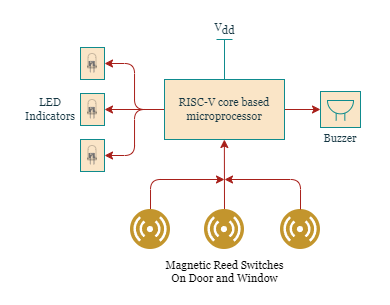

The diagram above was exported from draw.io. Its source (the exported page's mxGraphModel, read from the mxfile embedded in the PNG):
<mxGraphModel dx="893" dy="470" grid="1" gridSize="10" guides="1" tooltips="1" connect="1" arrows="1" fold="1" page="1" pageScale="1" pageWidth="827" pageHeight="1169" math="0" shadow="0">
  <root>
    <mxCell id="0" />
    <mxCell id="1" parent="0" />
    <mxCell id="725mjJQr-0fKbhhzKRmO-35" style="edgeStyle=orthogonalEdgeStyle;rounded=1;orthogonalLoop=1;jettySize=auto;html=1;exitX=0;exitY=0.5;exitDx=0;exitDy=0;entryX=1;entryY=0.5;entryDx=0;entryDy=0;fontFamily=Georgia;fontSize=11;labelBackgroundColor=none;strokeColor=#A8201A;fontColor=default;" edge="1" parent="1" source="725mjJQr-0fKbhhzKRmO-2" target="725mjJQr-0fKbhhzKRmO-28">
      <mxGeometry relative="1" as="geometry" />
    </mxCell>
    <mxCell id="725mjJQr-0fKbhhzKRmO-36" style="edgeStyle=orthogonalEdgeStyle;rounded=1;orthogonalLoop=1;jettySize=auto;html=1;exitX=0;exitY=0.5;exitDx=0;exitDy=0;entryX=1;entryY=0.5;entryDx=0;entryDy=0;fontFamily=Georgia;fontSize=11;labelBackgroundColor=none;strokeColor=#A8201A;fontColor=default;" edge="1" parent="1" source="725mjJQr-0fKbhhzKRmO-2" target="725mjJQr-0fKbhhzKRmO-32">
      <mxGeometry relative="1" as="geometry" />
    </mxCell>
    <mxCell id="725mjJQr-0fKbhhzKRmO-37" style="edgeStyle=orthogonalEdgeStyle;rounded=1;orthogonalLoop=1;jettySize=auto;html=1;exitX=0;exitY=0.5;exitDx=0;exitDy=0;entryX=1;entryY=0.5;entryDx=0;entryDy=0;fontFamily=Georgia;fontSize=11;labelBackgroundColor=none;strokeColor=#A8201A;fontColor=default;" edge="1" parent="1" source="725mjJQr-0fKbhhzKRmO-2" target="725mjJQr-0fKbhhzKRmO-25">
      <mxGeometry relative="1" as="geometry" />
    </mxCell>
    <mxCell id="725mjJQr-0fKbhhzKRmO-42" style="edgeStyle=orthogonalEdgeStyle;rounded=0;orthogonalLoop=1;jettySize=auto;html=1;exitX=1;exitY=0.5;exitDx=0;exitDy=0;entryX=0;entryY=0.5;entryDx=0;entryDy=0;fontFamily=Georgia;fontSize=11;labelBackgroundColor=none;strokeColor=#A8201A;fontColor=default;" edge="1" parent="1" source="725mjJQr-0fKbhhzKRmO-2" target="725mjJQr-0fKbhhzKRmO-40">
      <mxGeometry relative="1" as="geometry" />
    </mxCell>
    <mxCell id="725mjJQr-0fKbhhzKRmO-2" value="RISC-V core based microprocessor" style="rounded=0;whiteSpace=wrap;html=1;fontFamily=Georgia;fontSize=11;labelBackgroundColor=none;fillColor=#FAE5C7;strokeColor=#0F8B8D;fontColor=#143642;" vertex="1" parent="1">
      <mxGeometry x="354" y="340" width="120" height="60" as="geometry" />
    </mxCell>
    <mxCell id="725mjJQr-0fKbhhzKRmO-4" value="&lt;font style=&quot;font-size: 11px;&quot;&gt;V&lt;sub style=&quot;font-size: 11px;&quot;&gt;dd&lt;/sub&gt;&lt;/font&gt;" style="verticalLabelPosition=top;verticalAlign=bottom;shape=mxgraph.electrical.signal_sources.vdd;shadow=0;dashed=0;align=center;strokeWidth=1;fontSize=11;html=1;flipV=1;fontFamily=Georgia;labelBackgroundColor=none;fillColor=#FAE5C7;strokeColor=#0F8B8D;fontColor=#143642;" vertex="1" parent="1">
      <mxGeometry x="406" y="300" width="16" height="40" as="geometry" />
    </mxCell>
    <mxCell id="725mjJQr-0fKbhhzKRmO-17" style="edgeStyle=orthogonalEdgeStyle;rounded=1;orthogonalLoop=1;jettySize=auto;html=1;exitX=0.5;exitY=0;exitDx=0;exitDy=0;fontFamily=Georgia;fontSize=11;labelBackgroundColor=none;strokeColor=#A8201A;fontColor=default;" edge="1" parent="1" source="725mjJQr-0fKbhhzKRmO-8">
      <mxGeometry relative="1" as="geometry">
        <mxPoint x="414" y="440" as="targetPoint" />
        <Array as="points">
          <mxPoint x="340" y="440" />
        </Array>
      </mxGeometry>
    </mxCell>
    <mxCell id="725mjJQr-0fKbhhzKRmO-8" value="" style="image;aspect=fixed;perimeter=ellipsePerimeter;html=1;align=center;shadow=0;dashed=0;fontColor=#143642;labelBackgroundColor=none;fontSize=11;spacingTop=3;image=img/lib/ibm/users/sensor.svg;fontFamily=Georgia;fillColor=#FAE5C7;strokeColor=#0F8B8D;" vertex="1" parent="1">
      <mxGeometry x="320" y="470" width="40" height="40" as="geometry" />
    </mxCell>
    <mxCell id="725mjJQr-0fKbhhzKRmO-11" style="rounded=1;orthogonalLoop=1;jettySize=auto;html=1;exitX=0.5;exitY=0;exitDx=0;exitDy=0;entryX=0.5;entryY=1;entryDx=0;entryDy=0;edgeStyle=elbowEdgeStyle;fontFamily=Georgia;fontSize=11;labelBackgroundColor=none;strokeColor=#A8201A;fontColor=default;" edge="1" parent="1" source="725mjJQr-0fKbhhzKRmO-9" target="725mjJQr-0fKbhhzKRmO-2">
      <mxGeometry relative="1" as="geometry" />
    </mxCell>
    <mxCell id="725mjJQr-0fKbhhzKRmO-9" value="&lt;font color=&quot;#000000&quot; style=&quot;font-size: 11px;&quot;&gt;Magnetic Reed Switches&lt;br style=&quot;font-size: 11px;&quot;&gt;On Door and Window&lt;br style=&quot;font-size: 11px;&quot;&gt;&lt;/font&gt;" style="image;aspect=fixed;perimeter=ellipsePerimeter;html=1;align=center;shadow=0;dashed=0;fontColor=#143642;labelBackgroundColor=none;fontSize=11;spacingTop=3;image=img/lib/ibm/users/sensor.svg;fontFamily=Georgia;fillColor=#FAE5C7;strokeColor=#0F8B8D;" vertex="1" parent="1">
      <mxGeometry x="394" y="470" width="40" height="40" as="geometry" />
    </mxCell>
    <mxCell id="725mjJQr-0fKbhhzKRmO-10" value="" style="image;aspect=fixed;perimeter=ellipsePerimeter;html=1;align=center;shadow=0;dashed=0;fontColor=#143642;labelBackgroundColor=none;fontSize=11;spacingTop=3;image=img/lib/ibm/users/sensor.svg;fontFamily=Georgia;fillColor=#FAE5C7;strokeColor=#0F8B8D;" vertex="1" parent="1">
      <mxGeometry x="470" y="470" width="40" height="40" as="geometry" />
    </mxCell>
    <mxCell id="725mjJQr-0fKbhhzKRmO-18" style="edgeStyle=orthogonalEdgeStyle;rounded=1;orthogonalLoop=1;jettySize=auto;html=1;exitX=0.5;exitY=0;exitDx=0;exitDy=0;fontFamily=Georgia;fontSize=11;labelBackgroundColor=none;strokeColor=#A8201A;fontColor=default;" edge="1" parent="1" source="725mjJQr-0fKbhhzKRmO-10">
      <mxGeometry relative="1" as="geometry">
        <mxPoint x="414" y="440" as="targetPoint" />
        <mxPoint x="509" y="470" as="sourcePoint" />
        <Array as="points">
          <mxPoint x="490" y="440" />
        </Array>
      </mxGeometry>
    </mxCell>
    <mxCell id="725mjJQr-0fKbhhzKRmO-26" value="" style="group;fontFamily=Georgia;fontSize=11;labelBackgroundColor=none;fontColor=#143642;" vertex="1" connectable="0" parent="1">
      <mxGeometry x="270" y="400" width="24" height="32" as="geometry" />
    </mxCell>
    <mxCell id="725mjJQr-0fKbhhzKRmO-25" value="" style="rounded=0;whiteSpace=wrap;html=1;aspect=fixed;fontFamily=Georgia;fontSize=11;labelBackgroundColor=none;fillColor=#FAE5C7;strokeColor=#0F8B8D;fontColor=#143642;" vertex="1" parent="725mjJQr-0fKbhhzKRmO-26">
      <mxGeometry width="24" height="32" as="geometry" />
    </mxCell>
    <mxCell id="725mjJQr-0fKbhhzKRmO-23" value="" style="shape=image;verticalLabelPosition=bottom;labelBackgroundColor=none;verticalAlign=top;aspect=fixed;imageAspect=0;image=https://upload.wikimedia.org/wikipedia/commons/1/18/LED_svg.svg;fontFamily=Georgia;fontSize=11;fillColor=#FAE5C7;strokeColor=#0F8B8D;fontColor=#143642;" vertex="1" parent="725mjJQr-0fKbhhzKRmO-26">
      <mxGeometry x="7" y="6" width="10" height="20" as="geometry" />
    </mxCell>
    <mxCell id="725mjJQr-0fKbhhzKRmO-27" value="" style="group;fontFamily=Georgia;fontSize=11;labelBackgroundColor=none;fontColor=#143642;" vertex="1" connectable="0" parent="1">
      <mxGeometry x="270" y="308" width="24" height="32" as="geometry" />
    </mxCell>
    <mxCell id="725mjJQr-0fKbhhzKRmO-28" value="" style="rounded=0;whiteSpace=wrap;html=1;aspect=fixed;fontFamily=Georgia;fontSize=11;labelBackgroundColor=none;fillColor=#FAE5C7;strokeColor=#0F8B8D;fontColor=#143642;" vertex="1" parent="725mjJQr-0fKbhhzKRmO-27">
      <mxGeometry width="24" height="32" as="geometry" />
    </mxCell>
    <mxCell id="725mjJQr-0fKbhhzKRmO-29" value="" style="shape=image;verticalLabelPosition=bottom;labelBackgroundColor=none;verticalAlign=top;aspect=fixed;imageAspect=0;image=https://upload.wikimedia.org/wikipedia/commons/1/18/LED_svg.svg;fontFamily=Georgia;fontSize=11;fillColor=#FAE5C7;strokeColor=#0F8B8D;fontColor=#143642;" vertex="1" parent="725mjJQr-0fKbhhzKRmO-27">
      <mxGeometry x="7" y="6" width="10" height="20" as="geometry" />
    </mxCell>
    <mxCell id="725mjJQr-0fKbhhzKRmO-31" value="" style="group;fontFamily=Georgia;fontSize=11;labelBackgroundColor=none;fontColor=#143642;" vertex="1" connectable="0" parent="1">
      <mxGeometry x="270" y="354" width="24" height="32" as="geometry" />
    </mxCell>
    <mxCell id="725mjJQr-0fKbhhzKRmO-32" value="" style="rounded=0;whiteSpace=wrap;html=1;aspect=fixed;fontFamily=Georgia;fontSize=11;labelBackgroundColor=none;fillColor=#FAE5C7;strokeColor=#0F8B8D;fontColor=#143642;" vertex="1" parent="725mjJQr-0fKbhhzKRmO-31">
      <mxGeometry width="24" height="32" as="geometry" />
    </mxCell>
    <mxCell id="725mjJQr-0fKbhhzKRmO-33" value="" style="shape=image;verticalLabelPosition=bottom;labelBackgroundColor=none;verticalAlign=top;aspect=fixed;imageAspect=0;image=https://upload.wikimedia.org/wikipedia/commons/1/18/LED_svg.svg;fontFamily=Georgia;fontSize=11;fillColor=#FAE5C7;strokeColor=#0F8B8D;fontColor=#143642;" vertex="1" parent="725mjJQr-0fKbhhzKRmO-31">
      <mxGeometry x="7" y="6" width="10" height="20" as="geometry" />
    </mxCell>
    <mxCell id="725mjJQr-0fKbhhzKRmO-38" value="LED&lt;br style=&quot;font-size: 11px;&quot;&gt;Indicators" style="text;html=1;strokeColor=none;fillColor=none;align=center;verticalAlign=middle;whiteSpace=wrap;rounded=0;fontFamily=Georgia;fontSize=11;labelBackgroundColor=none;fontColor=#143642;" vertex="1" parent="1">
      <mxGeometry x="210" y="355" width="60" height="30" as="geometry" />
    </mxCell>
    <mxCell id="725mjJQr-0fKbhhzKRmO-41" value="" style="group;fontFamily=Georgia;fontSize=11;labelBackgroundColor=none;fontColor=#143642;" vertex="1" connectable="0" parent="1">
      <mxGeometry x="510" y="352" width="40" height="36" as="geometry" />
    </mxCell>
    <mxCell id="725mjJQr-0fKbhhzKRmO-40" value="" style="rounded=0;whiteSpace=wrap;html=1;fontFamily=Georgia;fontSize=11;labelBackgroundColor=none;fillColor=#FAE5C7;strokeColor=#0F8B8D;fontColor=#143642;" vertex="1" parent="725mjJQr-0fKbhhzKRmO-41">
      <mxGeometry width="40" height="36" as="geometry" />
    </mxCell>
    <mxCell id="725mjJQr-0fKbhhzKRmO-39" value="" style="pointerEvents=1;verticalLabelPosition=bottom;shadow=0;dashed=0;align=center;html=1;verticalAlign=top;shape=mxgraph.electrical.electro-mechanical.buzzer;flipV=1;rotation=90;fontFamily=Georgia;fontSize=11;labelBackgroundColor=none;fillColor=#FAE5C7;strokeColor=#0F8B8D;fontColor=#143642;" vertex="1" parent="725mjJQr-0fKbhhzKRmO-41">
      <mxGeometry x="10" y="6" width="20" height="26" as="geometry" />
    </mxCell>
    <mxCell id="725mjJQr-0fKbhhzKRmO-43" value="Buzzer" style="text;html=1;strokeColor=none;fillColor=none;align=center;verticalAlign=middle;whiteSpace=wrap;rounded=0;fontFamily=Georgia;fontSize=11;labelBackgroundColor=none;fontColor=#143642;" vertex="1" parent="1">
      <mxGeometry x="500" y="388" width="60" height="22" as="geometry" />
    </mxCell>
  </root>
</mxGraphModel>